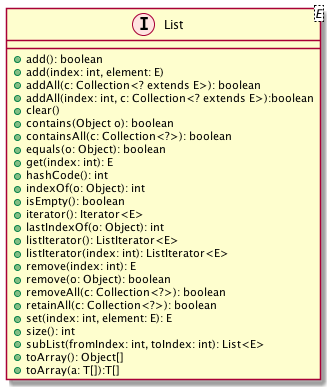

The diagram above was rendered by PlantUML. Its source (embedded in the PNG):
@startuml

class List<E> << (I,mistyrose) >> {
  +add(): boolean
  +add(index: int, element: E)
  +addAll(c: Collection<? extends E>): boolean
  +addAll(index: int, c: Collection<? extends E>):boolean
  +clear()
  +contains(Object o): boolean
  +containsAll(c: Collection<?>): boolean
  +equals(o: Object): boolean
  +get(index: int): E
  +hashCode(): int
  +indexOf(o: Object): int
  +isEmpty(): boolean
  +iterator(): Iterator<E>
  +lastIndexOf(o: Object): int
  +listIterator(): ListIterator<E>
  +listIterator(index: int): ListIterator<E>
  +remove(index: int): E
  +remove(o: Object): boolean
  +removeAll(c: Collection<?>): boolean
  +retainAll(c: Collection<?>): boolean
  +set(index: int, element: E): E
  +size(): int
  +subList(fromIndex: int, toIndex: int): List<E>
  +toArray(): Object[]
  +toArray(a: T[]):T[]
}

@enduml